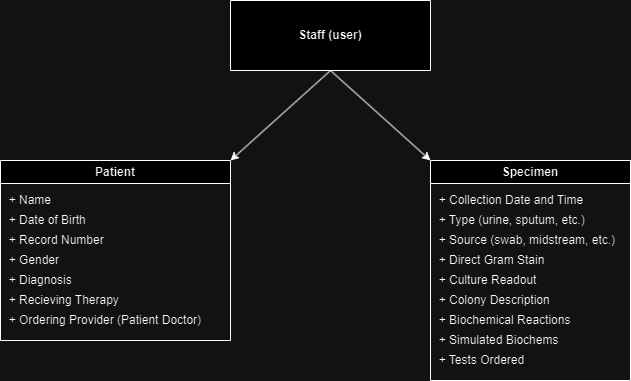

The diagram above was exported from draw.io. Its source (the exported page's mxGraphModel, read from the mxfile embedded in the PNG):
<mxGraphModel dx="1105" dy="1658" grid="1" gridSize="10" guides="1" tooltips="1" connect="1" arrows="1" fold="1" page="1" pageScale="1" pageWidth="850" pageHeight="1100" math="0" shadow="0">
  <root>
    <mxCell id="0" />
    <mxCell id="1" parent="0" />
    <mxCell id="vs8SOz4zYmzdEjL5TFmQ-12" value="Patient" style="swimlane;whiteSpace=wrap;html=1;" parent="1" vertex="1">
      <mxGeometry x="90" y="-920" width="230" height="180" as="geometry" />
    </mxCell>
    <mxCell id="vs8SOz4zYmzdEjL5TFmQ-13" value="&amp;nbsp; + Name" style="text;html=1;align=left;verticalAlign=middle;whiteSpace=wrap;rounded=0;" parent="vs8SOz4zYmzdEjL5TFmQ-12" vertex="1">
      <mxGeometry y="30" width="200" height="20" as="geometry" />
    </mxCell>
    <mxCell id="vs8SOz4zYmzdEjL5TFmQ-14" value="&lt;span style=&quot;color: rgba(0, 0, 0, 0); font-family: monospace; font-size: 0px; text-wrap: nowrap;&quot;&gt;%3CmxGraphModel%3E%3Croot%3E%3CmxCell%20id%3D%220%22%2F%3E%3CmxCell%20id%3D%221%22%20parent%3D%220%22%2F%3E%3CmxCell%20id%3D%222%22%20value%3D%22%26amp%3Bnbsp%3B%20%2B%20Name%22%20style%3D%22text%3Bhtml%3D1%3Balign%3Dleft%3BverticalAlign%3Dmiddle%3BwhiteSpace%3Dwrap%3Brounded%3D0%3B%22%20vertex%3D%221%22%20parent%3D%221%22%3E%3CmxGeometry%20x%3D%22170%22%20y%3D%22-840%22%20width%3D%22200%22%20height%3D%2240%22%20as%3D%22geometry%22%2F%3E%3C%2FmxCell%3E%3C%2Froot%3E%3C%2FmxGraphModel%3E&lt;/span&gt;&amp;nbsp; + Date of Birth" style="text;html=1;align=left;verticalAlign=middle;whiteSpace=wrap;rounded=0;" parent="vs8SOz4zYmzdEjL5TFmQ-12" vertex="1">
      <mxGeometry y="50" width="200" height="20" as="geometry" />
    </mxCell>
    <mxCell id="vs8SOz4zYmzdEjL5TFmQ-15" value="&amp;nbsp; + Record Number" style="text;html=1;align=left;verticalAlign=middle;whiteSpace=wrap;rounded=0;" parent="vs8SOz4zYmzdEjL5TFmQ-12" vertex="1">
      <mxGeometry y="70" width="200" height="20" as="geometry" />
    </mxCell>
    <mxCell id="vs8SOz4zYmzdEjL5TFmQ-17" value="&amp;nbsp; + Gender" style="text;html=1;align=left;verticalAlign=middle;whiteSpace=wrap;rounded=0;" parent="vs8SOz4zYmzdEjL5TFmQ-12" vertex="1">
      <mxGeometry y="90" width="200" height="20" as="geometry" />
    </mxCell>
    <mxCell id="vs8SOz4zYmzdEjL5TFmQ-21" value="&amp;nbsp; + Diagnosis&lt;span style=&quot;color: rgba(0, 0, 0, 0); font-family: monospace; font-size: 0px; text-wrap: nowrap;&quot;&gt;%3CmxGraphModel%3E%3Croot%3E%3CmxCell%20id%3D%220%22%2F%3E%3CmxCell%20id%3D%221%22%20parent%3D%220%22%2F%3E%3CmxCell%20id%3D%222%22%20value%3D%22%26amp%3Bnbsp%3B%20%2B%20Ordering%20Provider%22%20style%3D%22text%3Bhtml%3D1%3Balign%3Dleft%3BverticalAlign%3Dmiddle%3BwhiteSpace%3Dwrap%3Brounded%3D0%3B%22%20vertex%3D%221%22%20parent%3D%221%22%3E%3CmxGeometry%20x%3D%2240%22%20y%3D%22-940%22%20width%3D%22200%22%20height%3D%2220%22%20as%3D%22geometry%22%2F%3E%3C%2FmxCell%3E%3C%2Froot%3E%3C%2FmxGraphModel%3E&lt;/span&gt;" style="text;html=1;align=left;verticalAlign=middle;whiteSpace=wrap;rounded=0;" parent="vs8SOz4zYmzdEjL5TFmQ-12" vertex="1">
      <mxGeometry y="110" width="200" height="20" as="geometry" />
    </mxCell>
    <mxCell id="vs8SOz4zYmzdEjL5TFmQ-22" value="&amp;nbsp; + Recieving Therapy&lt;span style=&quot;color: rgba(0, 0, 0, 0); font-family: monospace; font-size: 0px; text-wrap: nowrap;&quot;&gt;%3CmxGraphModel%3E%3Croot%3E%3CmxCell%20id%3D%220%22%2F%3E%3CmxCell%20id%3D%221%22%20parent%3D%220%22%2F%3E%3CmxCell%20id%3D%222%22%20value%3D%22%26amp%3Bnbsp%3B%20%2B%20Ordering%20Provider%22%20style%3D%22text%3Bhtml%3D1%3Balign%3Dleft%3BverticalAlign%3Dmiddle%3BwhiteSpace%3Dwrap%3Brounded%3D0%3B%22%20vertex%3D%221%22%20parent%3D%221%22%3E%3CmxGeometry%20x%3D%2240%22%20y%3D%22-940%22%20width%3D%22200%22%20height%3D%2220%22%20as%3D%22geometry%22%2F%3E%3C%2FmxCell%3E%3&lt;/span&gt;" style="text;html=1;align=left;verticalAlign=middle;whiteSpace=wrap;rounded=0;" parent="vs8SOz4zYmzdEjL5TFmQ-12" vertex="1">
      <mxGeometry y="130" width="200" height="20" as="geometry" />
    </mxCell>
    <mxCell id="7ZcUhCM5uR_wzkl8lf08-16" value="&amp;nbsp; + Ordering Provider (Patient Doctor)" style="text;html=1;align=left;verticalAlign=middle;whiteSpace=wrap;rounded=0;" parent="vs8SOz4zYmzdEjL5TFmQ-12" vertex="1">
      <mxGeometry y="150" width="230" height="20" as="geometry" />
    </mxCell>
    <mxCell id="vs8SOz4zYmzdEjL5TFmQ-25" value="Staff (user)" style="swimlane;whiteSpace=wrap;html=1;startSize=70;" parent="1" vertex="1">
      <mxGeometry x="320" y="-1080" width="200" height="70" as="geometry" />
    </mxCell>
    <mxCell id="nvr5ZLaJ7EFHjjnS5jJ9-1" value="Specimen" style="swimlane;whiteSpace=wrap;html=1;" parent="1" vertex="1">
      <mxGeometry x="520" y="-920" width="200" height="220" as="geometry" />
    </mxCell>
    <mxCell id="nvr5ZLaJ7EFHjjnS5jJ9-2" value="&amp;nbsp; + Type (urine, sputum, etc.)" style="text;html=1;align=left;verticalAlign=middle;whiteSpace=wrap;rounded=0;" parent="nvr5ZLaJ7EFHjjnS5jJ9-1" vertex="1">
      <mxGeometry y="50" width="200" height="20" as="geometry" />
    </mxCell>
    <mxCell id="nvr5ZLaJ7EFHjjnS5jJ9-3" value="&lt;span style=&quot;color: rgba(0, 0, 0, 0); font-family: monospace; font-size: 0px; text-wrap: nowrap;&quot;&gt;%3CmxGraphModel%3E%3Croot%3E%3CmxCell%20id%3D%220%22%2F%3E%3CmxCell%20id%3D%221%22%20parent%3D%220%22%2F%3E%3CmxCell%20id%3D%222%22%20value%3D%22%26amp%3Bnbsp%3B%20%2B%20Name%22%20style%3D%22text%3Bhtml%3D1%3Balign%3Dleft%3BverticalAlign%3Dmiddle%3BwhiteSpace%3Dwrap%3Brounded%3D0%3B%22%20vertex%3D%221%22%20parent%3D%221%22%3E%3CmxGeometry%20x%3D%22170%22%20y%3D%22-840%22%20width%3D%22200%22%20height%3D%2240%22%20as%3D%22geometry%22%2F%3E%3C%2FmxCell%3E%3C%2Froot%3E%3C%2FmxGraphModel%3E&lt;/span&gt;&amp;nbsp; + Direct Gram Stain" style="text;html=1;align=left;verticalAlign=middle;whiteSpace=wrap;rounded=0;" parent="nvr5ZLaJ7EFHjjnS5jJ9-1" vertex="1">
      <mxGeometry y="90" width="200" height="20" as="geometry" />
    </mxCell>
    <mxCell id="nvr5ZLaJ7EFHjjnS5jJ9-4" value="&amp;nbsp; + Culture Readout" style="text;html=1;align=left;verticalAlign=middle;whiteSpace=wrap;rounded=0;" parent="nvr5ZLaJ7EFHjjnS5jJ9-1" vertex="1">
      <mxGeometry y="110" width="200" height="20" as="geometry" />
    </mxCell>
    <mxCell id="nvr5ZLaJ7EFHjjnS5jJ9-5" value="&amp;nbsp; + Colony Description" style="text;html=1;align=left;verticalAlign=middle;whiteSpace=wrap;rounded=0;" parent="nvr5ZLaJ7EFHjjnS5jJ9-1" vertex="1">
      <mxGeometry y="130" width="200" height="20" as="geometry" />
    </mxCell>
    <mxCell id="nvr5ZLaJ7EFHjjnS5jJ9-6" value="&amp;nbsp; + Biochemical Reactions" style="text;html=1;align=left;verticalAlign=middle;whiteSpace=wrap;rounded=0;" parent="nvr5ZLaJ7EFHjjnS5jJ9-1" vertex="1">
      <mxGeometry y="150" width="200" height="20" as="geometry" />
    </mxCell>
    <mxCell id="nvr5ZLaJ7EFHjjnS5jJ9-7" value="&amp;nbsp; + Simulated Biochems" style="text;html=1;align=left;verticalAlign=middle;whiteSpace=wrap;rounded=0;" parent="nvr5ZLaJ7EFHjjnS5jJ9-1" vertex="1">
      <mxGeometry y="170" width="200" height="20" as="geometry" />
    </mxCell>
    <mxCell id="7ZcUhCM5uR_wzkl8lf08-11" value="&amp;nbsp; + Collection Date and Time&lt;span style=&quot;color: rgba(0, 0, 0, 0); font-family: monospace; font-size: 0px; text-wrap: nowrap;&quot;&gt;%3CmxGraphModel%3E%3Croot%3E%3CmxCell%20id%3D%220%22%2F%3E%3CmxCell%20id%3D%221%22%20parent%3D%220%22%2F%3E%3CmxCell%20id%3D%222%22%20value%3D%22%22%20style%3D%22endArrow%3Dnone%3Bhtml%3D1%3Brounded%3D0%3BexitX%3D0.5%3BexitY%3D0%3BexitDx%3D0%3BexitDy%3D0%3BentryX%3D0%3BentryY%3D0%3BentryDx%3D0%3BentryDy%3D0%3B%22%20edge%3D%221%22%20parent%3D%221%22%3E%3CmxGeometry%20width%3D%2250%22%20height%3D%2250%22%20relative%3D%221%22%20as%3D%22geometry%22%3E%3CmxPoint%20x%3D%22160%22%20y%3D%22-680%22%20as%3D%22sourcePoint%22%2F%3E%3CmxPoint%20x%3D%22300%22%20y%3D%22-680%22%20as%3D%22targetPoint%22%2F%3E%3C%2FmxGeometry%3E%3C%2FmxCell%3E%3C%2Froot%3E%3C%2FmxGraphModel%3E +&amp;nbsp;&lt;/span&gt;" style="text;html=1;align=left;verticalAlign=middle;whiteSpace=wrap;rounded=0;" parent="nvr5ZLaJ7EFHjjnS5jJ9-1" vertex="1">
      <mxGeometry y="30" width="200" height="20" as="geometry" />
    </mxCell>
    <mxCell id="7ZcUhCM5uR_wzkl8lf08-15" value="&amp;nbsp; + Source (swab, midstream, etc.)&lt;span style=&quot;color: rgba(0, 0, 0, 0); font-family: monospace; font-size: 0px; text-wrap: nowrap;&quot;&gt;%3CmxGraphModel%3E%3Croot%3E%3CmxCell%20id%3D%220%22%2F%3E%3CmxCell%20id%3D%221%22%20parent%3D%220%22%2F%3E%3CmxCell%20id%3D%222%22%20value%3D%22%22%20style%3D%22endArrow%3Dnone%3Bhtml%3D1%3Brounded%3D0%3BexitX%3D0.5%3BexitY%3D0%3BexitDx%3D0%3BexitDy%3D0%3BentryX%3D0%3BentryY%3D0%3BentryDx%3D0%3BentryDy%3D0%3B%22%20edge%3D%221%22%20parent%3D%221%22%3E%3CmxGeometry%20width%3D%2250%22%20height%3D%2250%22%20relative%3D%221%22%20as%3D%22geometry%22%3E%3CmxPoint%20x%3D%22160%22%20y%3D%22-680%22%20as%3D%22sourcePoint%22%2F%3E%3CmxPoint%20x%3D%22300%22%20y%3D%22-680%22%20as%3D%22targetPoint%22%2F%3E%3C%2FmxGeometry%3E%3C%2FmxCell%3E%3C%2Froot%3E%3C%2FmxGraphModel%&amp;nbsp; ()&amp;nbsp;&lt;/span&gt;" style="text;html=1;align=left;verticalAlign=middle;whiteSpace=wrap;rounded=0;" parent="nvr5ZLaJ7EFHjjnS5jJ9-1" vertex="1">
      <mxGeometry y="70" width="200" height="20" as="geometry" />
    </mxCell>
    <mxCell id="7ZcUhCM5uR_wzkl8lf08-17" value="&amp;nbsp; + Tests Ordered" style="text;html=1;align=left;verticalAlign=middle;whiteSpace=wrap;rounded=0;" parent="nvr5ZLaJ7EFHjjnS5jJ9-1" vertex="1">
      <mxGeometry y="190" width="200" height="20" as="geometry" />
    </mxCell>
    <mxCell id="qMKMc1kbXVpVrMWqrFhZ-2" value="" style="endArrow=classic;html=1;rounded=0;exitX=0.5;exitY=1;exitDx=0;exitDy=0;entryX=0;entryY=0;entryDx=0;entryDy=0;" edge="1" parent="1" source="vs8SOz4zYmzdEjL5TFmQ-25" target="nvr5ZLaJ7EFHjjnS5jJ9-1">
      <mxGeometry width="50" height="50" relative="1" as="geometry">
        <mxPoint x="430" y="-950" as="sourcePoint" />
        <mxPoint x="480" y="-1000" as="targetPoint" />
      </mxGeometry>
    </mxCell>
    <mxCell id="qMKMc1kbXVpVrMWqrFhZ-1" value="" style="endArrow=classic;html=1;rounded=0;entryX=1;entryY=0;entryDx=0;entryDy=0;exitX=0.5;exitY=1;exitDx=0;exitDy=0;" edge="1" parent="1" source="vs8SOz4zYmzdEjL5TFmQ-25" target="vs8SOz4zYmzdEjL5TFmQ-12">
      <mxGeometry width="50" height="50" relative="1" as="geometry">
        <mxPoint x="425" y="-1010" as="sourcePoint" />
        <mxPoint x="475" y="-1060" as="targetPoint" />
      </mxGeometry>
    </mxCell>
  </root>
</mxGraphModel>